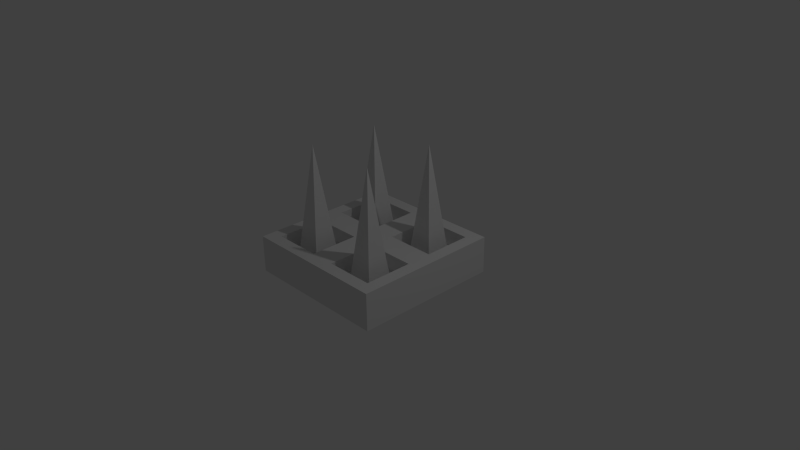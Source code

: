# Source: wallSpikes.blend  (saved by Blender 2.76.0; exported with 4.5.12 LTS)
import bpy
from mathutils import Matrix  # noqa: F401  (used for matrix-valued properties, if any)

bpy.ops.wm.read_factory_settings(use_empty=True)
scene = bpy.context.scene
scene.name = 'Scene'

# ---- collections
col_collection_1 = bpy.data.collections.new('Collection 1'); scene.collection.children.link(col_collection_1)

# ---- materials (node trees are filled in below, after node groups)
mat_material = bpy.data.materials.new('Material')
mat_material.alpha_threshold = 0.0
mat_material.use_transparent_shadow = False
mat_material.roughness = 0.5
mat_material.line_color = (0.0, 0.0, 0.0, 1.0)

# ---- material node trees

# ---- world
world_world = bpy.data.worlds.new('World'); scene.world = world_world
world_world.color = (0.05088, 0.05088, 0.05088)
world_world.use_sun_shadow = False
world_world.sun_shadow_jitter_overblur = 0.0
world_world.cycles.sampling_method = 'MANUAL'
world_world.cycles.sample_map_resolution = 256

# ---- cameras
cam_camera = bpy.data.cameras.new('Camera')
cam_camera.clip_end = 100.0
cam_camera.lens = 35.0
cam_camera.sensor_width = 32.0
cam_camera.sensor_height = 18.0
cam_camera.ortho_scale = 7.314
cam_camera.dof.focus_distance = 0.0
cam_camera.dof.aperture_fstop = 128.0

# ---- lights
light_lamp = bpy.data.lights.new('Lamp', 'POINT')
light_lamp.transmission_factor = 0.0
light_lamp.cutoff_distance = 30.0
light_lamp.energy = 100.0
light_lamp.shadow_buffer_clip_start = 1.001
light_lamp.shadow_soft_size = 0.1
light_lamp.shadow_maximum_resolution = 0.006
light_lamp.use_absolute_resolution = True
light_lamp.cycles.use_multiple_importance_sampling = False

# ---- meshes
me_cube = bpy.data.meshes.new('Cube')
me_cube.from_pydata([(1.0, 1.0, -1.0), (1.0, -1.0, -1.0), (-1.0, -1.0, -1.0), (-1.0, 1.0, -1.0), (1.0, 1.0, 1.0), (1.0, -1.0, 1.0), (-1.0, -1.0, 1.0), (-1.0, 1.0, 1.0), (1.0, -5.364e-07, 1.0), (2.384e-07, 1.0, 1.0), (-5.364e-07, -1.0, 1.0), (-1.0, 1.788e-07, 1.0), (-1.49e-07, -1.788e-07, 1.0), (-0.1713, -0.1713, 0.1054), (-0.8287, -0.1713, 0.1054), (-0.8287, -0.8287, 0.1054), (-0.1713, -0.8287, 0.1054), (0.8287, -0.1713, 0.1054), (0.1713, -0.1713, 0.1054), (0.1713, -0.8287, 0.1054), (0.8287, -0.8287, 0.1054), (0.8287, 0.8287, 0.1054), (0.1713, 0.8287, 0.1054), (0.1713, 0.1713, 0.1054), (0.8287, 0.1713, 0.1054), (-0.1713, 0.8287, 0.1054), (-0.8287, 0.8287, 0.1054), (-0.8287, 0.1713, 0.1054), (-0.1713, 0.1713, 0.1054), (-0.8287, -0.1713, 1.0), (-0.1713, -0.1713, 1.0), (-0.1713, -0.8287, 1.0), (-0.8287, -0.8287, 1.0), (0.1713, -0.1713, 1.0), (0.8287, -0.1713, 1.0), (0.8287, -0.8287, 1.0), (0.1713, -0.8287, 1.0), (0.8287, 0.8287, 1.0), (0.1713, 0.8287, 1.0), (0.8287, 0.1713, 1.0), (0.1713, 0.1713, 1.0), (-0.1713, 0.8287, 1.0), (-0.8287, 0.8287, 1.0), (-0.1713, 0.1713, 1.0), (-0.8287, 0.1713, 1.0)], [], [(0, 1, 2, 3), (13, 14, 15, 16), (0, 4, 8, 5, 1), (1, 5, 10, 6, 2), (2, 6, 11, 7, 3), (4, 0, 3, 7, 9), (17, 18, 19, 20), (21, 22, 23, 24), (25, 26, 27, 28), (12, 11, 29, 30), (11, 6, 32, 29), (6, 10, 31, 32), (10, 12, 30, 31), (8, 12, 33, 34), (12, 10, 36, 33), (10, 5, 35, 36), (5, 8, 34, 35), (4, 9, 38, 37), (9, 12, 40, 38), (12, 8, 39, 40), (8, 4, 37, 39), (9, 7, 42, 41), (7, 11, 44, 42), (11, 12, 43, 44), (12, 9, 41, 43), (14, 13, 30, 29), (13, 16, 31, 30), (15, 14, 29, 32), (16, 15, 32, 31), (18, 17, 34, 33), (17, 20, 35, 34), (19, 18, 33, 36), (20, 19, 36, 35), (22, 21, 37, 38), (21, 24, 39, 37), (23, 22, 38, 40), (24, 23, 40, 39), (26, 25, 41, 42), (25, 28, 43, 41), (27, 26, 42, 44), (28, 27, 44, 43)])
me_cube.materials.append(mat_material)
me_cube.use_remesh_preserve_volume = False
me_cube.use_remesh_preserve_attributes = False
me_cube.use_mirror_vertex_groups = False
me_cube.update()
me_cone_002 = bpy.data.meshes.new('Cone.002')
me_cone_002.from_pydata([(2.828, -1.828, -1.0), (3.828, -2.828, -1.0), (2.828, -2.828, 1.0), (2.828, -3.828, -1.0), (1.828, -2.828, -1.0), (0.0, -4.657, -1.0), (1.0, -5.657, -1.0), (0.0, -5.657, 1.0), (-8.742e-08, -6.657, -1.0), (-1.0, -5.657, -1.0), (0.0, 1.0, -1.0), (1.0, -4.371e-08, -1.0), (0.0, 0.0, 1.0), (-8.742e-08, -1.0, -1.0), (-1.0, 1.192e-08, -1.0), (-2.828, -1.828, -1.0), (-1.828, -2.828, -1.0), (-2.828, -2.828, 1.0), (-2.828, -3.828, -1.0), (-3.828, -2.828, -1.0)], [], [(3, 2, 4), (0, 2, 1), (4, 2, 0), (1, 2, 3), (0, 1, 3, 4), (8, 7, 9), (5, 7, 6), (9, 7, 5), (6, 7, 8), (5, 6, 8, 9), (13, 12, 14), (10, 12, 11), (14, 12, 10), (11, 12, 13), (10, 11, 13, 14), (18, 17, 19), (15, 17, 16), (19, 17, 15), (16, 17, 18), (15, 16, 18, 19)])
me_cone_002.use_remesh_preserve_volume = False
me_cone_002.use_remesh_preserve_attributes = False
me_cone_002.use_mirror_vertex_groups = False
me_cone_002.update()

# ---- objects
ob_cube = bpy.data.objects.new('Cube', me_cube)
ob_lamp = bpy.data.objects.new('Lamp', light_lamp)
ob_camera = bpy.data.objects.new('Camera', cam_camera)
ob_cone_002 = bpy.data.objects.new('Cone.002', me_cone_002)

# ---- transforms, parenting, visibility, modifiers, constraints
ob_cube.location = (0.0, 0.0, 0.0)
ob_cube.scale = (1.0, 1.0, 0.25)
ob_cube.lock_rotations_4d = False
ob_cube.empty_display_type = 'ARROWS'
ob_cube.lineart.crease_threshold = 0.0
ob_lamp.location = (4.076, 1.005, 5.904)
ob_lamp.rotation_euler = (0.6503, 0.05522, 1.866)
ob_lamp.lock_rotations_4d = False
ob_lamp.empty_display_type = 'ARROWS'
ob_lamp.color = (0.0, 0.0, 0.0, 0.0)
ob_lamp.lineart.crease_threshold = 0.0
ob_camera.location = (7.481, -6.508, 5.344)
ob_camera.rotation_euler = (1.109, 0.01082, 0.8149)
ob_camera.lock_rotations_4d = False
ob_camera.empty_display_type = 'ARROWS'
ob_camera.color = (0.0, 0.0, 0.0, 0.0)
ob_camera.display_type = 'WIRE'
ob_camera.lineart.crease_threshold = 0.0
ob_cone_002.location = (-0.5, 0.5, 0.7579)
ob_cone_002.rotation_euler = (0.0, 0.0, 0.7854)
ob_cone_002.scale = (0.25, 0.25, 0.75)
ob_cone_002.lineart.crease_threshold = 0.0

# ---- collection membership
col_collection_1.objects.link(ob_cube)
col_collection_1.objects.link(ob_lamp)
col_collection_1.objects.link(ob_camera)
col_collection_1.objects.link(ob_cone_002)

# ---- scene / render settings (as saved in the file)
scene.camera = ob_camera
scene.frame_start = 1; scene.frame_end = 250; scene.frame_set(1)
scene.render.engine = 'BLENDER_EEVEE_NEXT'
scene.render.resolution_percentage = 50
scene.render.dither_intensity = 0.0
scene.cycles.use_denoising = False
scene.cycles.samples = 10
scene.cycles.sampling_pattern = 'TABULATED_SOBOL'
scene.cycles.light_sampling_threshold = 0.0
scene.cycles.use_adaptive_sampling = False
scene.cycles.use_light_tree = False
scene.cycles.blur_glossy = 0.0
scene.cycles.pixel_filter_type = 'GAUSSIAN'
scene.cycles.sample_clamp_indirect = 0.0
scene.view_settings.view_transform = 'Standard'
bpy.context.view_layer.update()
